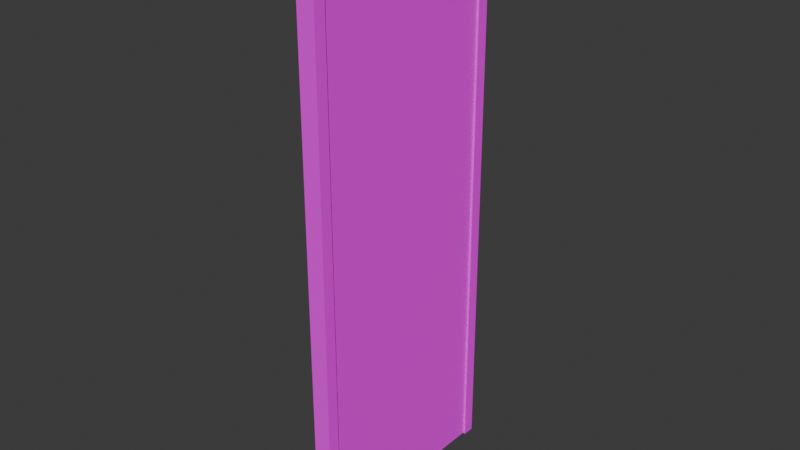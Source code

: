 # Source: Porta-Escola2.blend  (saved by Blender 4.1.24; exported with 4.5.12 LTS)
import bpy
from mathutils import Matrix  # noqa: F401  (used for matrix-valued properties, if any)

bpy.ops.wm.read_factory_settings(use_empty=True)
scene = bpy.context.scene
scene.name = 'Scene'

# ---- collections
col_collection = bpy.data.collections.new('Collection'); scene.collection.children.link(col_collection)

# ---- images (referenced by path relative to the original .blend; pixels are not part of the script)
import os
ASSET_DIR = os.environ.get("B2B_ASSET_DIR", "")  # directory of the original .blend (textures are referenced by path, not embedded)
HERE = os.path.dirname(os.path.abspath(__file__))  # packed textures are extracted next to this script under _unpacked/

def load_image(name, relpath, width, height, colorspace="sRGB"):
    """Load a texture the original file referenced (path relative to the .blend, or extracted next to this script)."""
    p = next((c for c in (os.path.join(HERE, relpath), os.path.join(ASSET_DIR, relpath)) if relpath and os.path.exists(c)), "")
    if p:
        img = bpy.data.images.load(p, check_existing=True)
        img.name = name
    else:  # same state as the original file: an image datablock whose file is absent (Cycles renders it pink)
        img = bpy.data.images.new(name, width, height)
        img.source = "FILE"
        img.filepath = "//" + (relpath or name)
    img.colorspace_settings.name = colorspace
    return img
img_door1_png_001 = load_image('door1.png.001', 'door1.png', 1024, 1024, 'sRGB')

# ---- materials (node trees are filled in below, after node groups)
mat_material_porta = bpy.data.materials.new('Material-Porta')
mat_material_porta.use_transparent_shadow = False

# ---- material node trees
mat_material_porta.use_nodes = True; mat_material_porta.node_tree.nodes.clear()
_N = mat_material_porta.node_tree.nodes; _L = mat_material_porta.node_tree.links
n0 = _N.new('ShaderNodeBsdfPrincipled'); n0.name = 'Principled BSDF'; n0.location = (10, 300)
n0.inputs[1].default_value = 0.3
n0.inputs[2].default_value = 1.0
n1 = _N.new('ShaderNodeOutputMaterial'); n1.name = 'Material Output'; n1.location = (300, 300)
n2 = _N.new('ShaderNodeTexImage'); n2.name = 'Image Texture'; n2.location = (-322, 269)
n2.image = img_door1_png_001
_L.new(n0.outputs[0], n1.inputs[0])
_L.new(n2.outputs[0], n0.inputs[0])
n1.is_active_output = True

# ---- world
world_world = bpy.data.worlds.new('World'); scene.world = world_world
world_world.use_nodes = True; world_world.node_tree.nodes.clear()
_N = world_world.node_tree.nodes; _L = world_world.node_tree.links
n0 = _N.new('ShaderNodeOutputWorld'); n0.name = 'World Output'; n0.location = (300, 300)
n1 = _N.new('ShaderNodeBackground'); n1.name = 'Background'; n1.location = (10, 300)
n1.inputs[0].default_value = (0.05088, 0.05088, 0.05088, 1.0)
_L.new(n1.outputs[0], n0.inputs[0])
n0.is_active_output = True
world_world.color = (0.05088, 0.05088, 0.05088)
world_world.use_sun_shadow = False
world_world.sun_shadow_jitter_overblur = 0.0

# ---- meshes
me_cube_001 = bpy.data.meshes.new('Cube.001')
me_cube_001.from_pydata([(-1.0, -2.0, -1.0), (-1.0, -2.0, 1.0), (-1.0, 5.96e-08, -1.0), (-1.0, 5.96e-08, 1.0), (1.0, -2.0, -1.0), (1.0, -2.0, 1.0), (1.0, 5.96e-08, -1.0), (1.0, 5.96e-08, 1.0)], [], [(0, 1, 3, 2), (2, 3, 7, 6), (6, 7, 5, 4), (4, 5, 1, 0), (2, 6, 4, 0), (7, 3, 1, 5)])
_uv = me_cube_001.uv_layers.new(name='UVMap')
_uv.uv.foreach_set('vector', [0.04939, 0.002593, 0.04939, 0.9762, 0.9462, 0.9762, 0.9462, 0.002593, 0.9462, 0.002593, 0.9462, 0.9762, 0.9462, 0.9762, 0.9462, 0.002593, 0.9462, 0.002593, 0.9462, 0.9762, 0.04939, 0.9762, 0.04939, 0.002593, 0.04939, 0.002593, 0.04939, 0.9762, 0.04939, 0.9762, 0.04939, 0.002593, 0.9462, 0.002593, 0.9462, 0.002593, 0.04939, 0.002593, 0.04939, 0.002593, 0.9462, 0.9762, 0.9462, 0.9762, 0.04939, 0.9762, 0.04939, 0.9762])
me_cube_001.materials.append(mat_material_porta)
me_cube_001.update()
me_cube_003 = bpy.data.meshes.new('Cube.003')
me_cube_003.from_pydata([(-1.0, -1.0, -1.0), (-1.0, -1.0, 1.0), (-1.0, 1.0, -1.0), (-1.0, 1.0, 1.0), (1.0, -1.0, -1.0), (1.0, -1.0, 1.0), (1.0, 1.0, -1.0), (1.0, 1.0, 1.0), (-1.0, -1.0, 1.046), (-1.0, 1.0, 1.046), (1.0, 1.0, 1.046), (1.0, -1.0, 1.046), (-1.0, -36.07, -1.0), (-1.0, -36.07, 1.0), (-1.0, -34.07, -1.0), (-1.0, -34.07, 1.0), (1.0, -36.07, -1.0), (1.0, -36.07, 1.0), (1.0, -34.07, -1.0), (1.0, -34.07, 1.0), (-1.0, -36.07, 1.046), (-1.0, -34.07, 1.046), (1.0, -34.07, 1.046), (1.0, -36.07, 1.046), (1.0, -17.09, 1.0), (-1.0, -17.09, 1.0), (1.0, -17.09, 1.046), (-1.0, -17.09, 1.046), (-1.0, -17.09, 1.0), (1.0, -17.09, 1.0), (-1.0, -17.09, 1.046), (1.0, -17.09, 1.046)], [], [(0, 1, 3, 2), (2, 3, 7, 6), (6, 7, 5, 4), (4, 5, 1, 0), (2, 6, 4, 0), (5, 7, 10, 11), (10, 9, 8, 11), (3, 1, 8, 9), (5, 11, 26, 24), (7, 3, 9, 10), (12, 13, 15, 14), (14, 15, 19, 18), (18, 19, 17, 16), (16, 17, 13, 12), (14, 18, 16, 12), (17, 19, 22, 23), (22, 21, 20, 23), (15, 13, 20, 21), (13, 17, 23, 20), (15, 21, 30, 28), (25, 24, 26, 27), (29, 28, 30, 31), (11, 8, 27, 26), (21, 22, 31, 30), (1, 5, 24, 25), (8, 1, 25, 27), (22, 19, 29, 31), (19, 15, 28, 29)])
_uv = me_cube_003.uv_layers.new(name='UVMap')
_uv.uv.foreach_set('vector', [0.9452, 0.0125, 0.9452, 0.9682, 0.9973, 0.9682, 0.9973, 0.0125, 0.9973, 0.0125, 0.9973, 0.9682, 0.9973, 0.9682, 0.9973, 0.0125, 0.9973, 0.0125, 0.9973, 0.9682, 0.9452, 0.9682, 0.9452, 0.0125, 0.9452, 0.0125, 0.9452, 0.9682, 0.9452, 0.9682, 0.9452, 0.0125, 0.9973, 0.0125, 0.9973, 0.0125, 0.9452, 0.0125, 0.9452, 0.0125, 0.9686, 0.9852, 0.9947, 0.9852, 0.9947, 0.9984, 0.9686, 0.9984, 0.9947, 0.9984, 0.9947, 0.9984, 0.9686, 0.9984, 0.9686, 0.9984, 0.9947, 0.9852, 0.9686, 0.9852, 0.9686, 0.9984, 0.9947, 0.9984, 0.9686, 0.9852, 0.9686, 0.9984, 0.5044, 0.9984, 0.5044, 0.9852, 0.9947, 0.9852, 0.9947, 0.9852, 0.9947, 0.9984, 0.9947, 0.9984, 0.9995, 0.0125, 0.9995, 0.9682, 0.9485, 0.9682, 0.9485, 0.0125, 0.9485, 0.0125, 0.9485, 0.9682, 0.9485, 0.9682, 0.9485, 0.0125, 0.9485, 0.0125, 0.9485, 0.9682, 0.9995, 0.9682, 0.9995, 0.0125, 0.9995, 0.0125, 0.9995, 0.9682, 0.9995, 0.9682, 0.9995, 0.0125, 0.9485, 0.0125, 0.9485, 0.0125, 0.9995, 0.0125, 0.9995, 0.0125, 0.006558, 0.9852, 0.03271, 0.9852, 0.03271, 0.9984, 0.006558, 0.9984, 0.03271, 0.9984, 0.03271, 0.9984, 0.006558, 0.9984, 0.006558, 0.9984, 0.03271, 0.9852, 0.006558, 0.9852, 0.006558, 0.9984, 0.03271, 0.9984, 0.006558, 0.9852, 0.006558, 0.9852, 0.006558, 0.9984, 0.006558, 0.9984, 0.03271, 0.9852, 0.03271, 0.9984, 0.5044, 0.9984, 0.5044, 0.9852, 0.5044, 0.9852, 0.5044, 0.9852, 0.5044, 0.9984, 0.5044, 0.9984, 0.5044, 0.9852, 0.5044, 0.9852, 0.5044, 0.9984, 0.5044, 0.9984, 0.9686, 0.9984, 0.9686, 0.9984, 0.5044, 0.9984, 0.5044, 0.9984, 0.03271, 0.9984, 0.03271, 0.9984, 0.5044, 0.9984, 0.5044, 0.9984, 0.9686, 0.9852, 0.9686, 0.9852, 0.5044, 0.9852, 0.5044, 0.9852, 0.9686, 0.9984, 0.9686, 0.9852, 0.5044, 0.9852, 0.5044, 0.9984, 0.03271, 0.9984, 0.03271, 0.9852, 0.5044, 0.9852, 0.5044, 0.9984, 0.03271, 0.9852, 0.03271, 0.9852, 0.5044, 0.9852, 0.5044, 0.9852])
me_cube_003.materials.append(mat_material_porta)
me_cube_003.update()

# ---- objects
ob_porta1 = bpy.data.objects.new('Porta1', me_cube_001)
ob_base_porta = bpy.data.objects.new('Base-Porta', me_cube_003)

# ---- transforms, parenting, visibility, modifiers, constraints
ob_porta1.parent = ob_base_porta
ob_porta1.matrix_parent_inverse = Matrix(((11.19, -0.0, 0.0, -0.0), (-0.0, 17.12, -0.0, -33.63), (0.0, -0.0, 0.3613, -0.9789), (-0.0, 0.0, -0.0, 1.0)))
ob_porta1.location = (0.0, 1.961, 2.71)
ob_porta1.scale = (-0.06946, 1.0, 2.758)
ob_base_porta.location = (0.0, 0.0, 0.0)
ob_base_porta.scale = (0.08936, 0.0584, 2.768)

# ---- collection membership
col_collection.objects.link(ob_porta1)
col_collection.objects.link(ob_base_porta)

# ---- scene / render settings (as saved in the file)
scene.frame_start = 1; scene.frame_end = 250; scene.frame_set(1)
scene.render.engine = 'BLENDER_EEVEE_NEXT'
scene.cycles.sampling_pattern = 'TABULATED_SOBOL'
scene.eevee.ray_tracing_options.trace_max_roughness = 0.0
bpy.context.view_layer.update()

# ---- added for rendering (the .blend has no active camera and no usable light): camera, sun
cam_auto = bpy.data.cameras.new('AutoCamera')
cam_auto.lens = 50.0
cam_auto.sensor_width = 36.0
cam_auto.clip_end = 1000.0
ob_auto_camera = bpy.data.objects.new('AutoCamera', cam_auto)
scene.collection.objects.link(ob_auto_camera)
ob_auto_camera.location = (5.61319, -7.75998, 4.55474)
ob_auto_camera.rotation_euler = (1.09748, -7.21219e-08, 0.694738)
scene.camera = ob_auto_camera
light_auto_sun = bpy.data.lights.new('AutoSun', 'SUN')
light_auto_sun.energy = 3.0
light_auto_sun.angle = 0.0523599
ob_auto_sun = bpy.data.objects.new('AutoSun', light_auto_sun)
scene.collection.objects.link(ob_auto_sun)
ob_auto_sun.rotation_euler = (0.872665, 0.174533, 0.523599)
bpy.context.view_layer.update()
